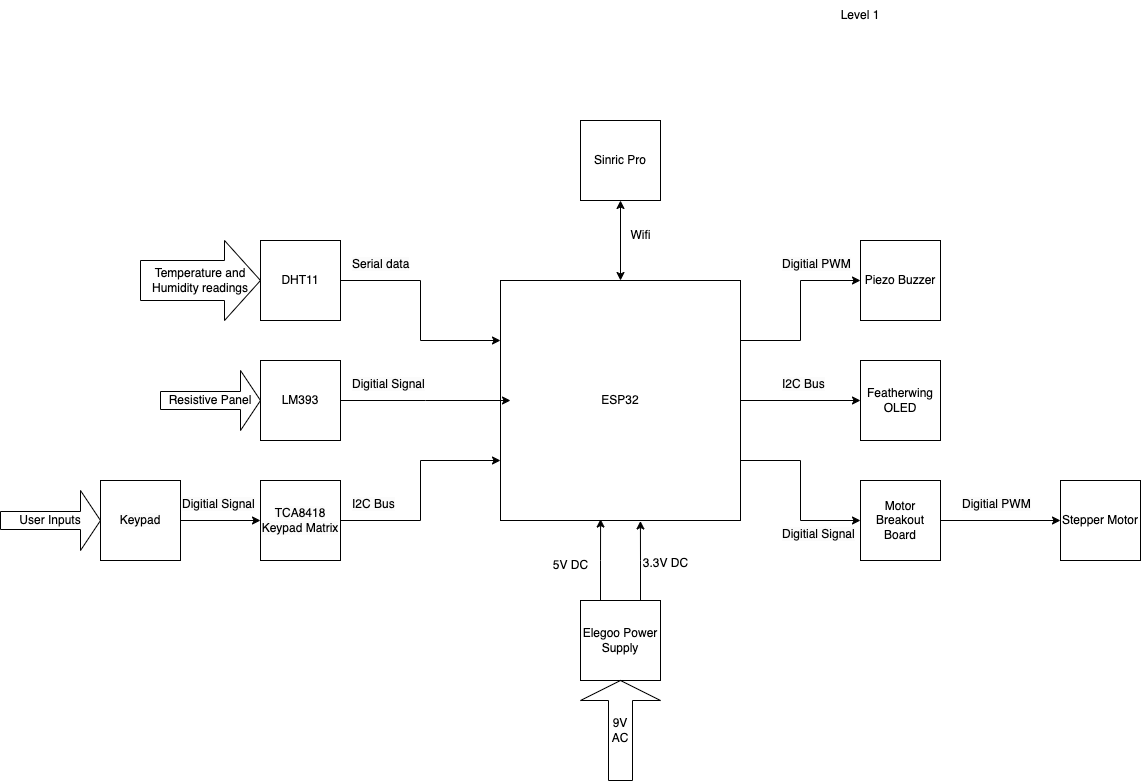

The diagram above was exported from draw.io. Its source (the exported page's mxGraphModel, read from the mxfile embedded in the PNG):
<mxGraphModel dx="2894" dy="581" grid="1" gridSize="10" guides="1" tooltips="1" connect="1" arrows="1" fold="1" page="1" pageScale="1" pageWidth="850" pageHeight="1100" math="0" shadow="0">
  <root>
    <mxCell id="0" />
    <mxCell id="1" parent="0" />
    <mxCell id="sYgueXOnN0utUS9qZoCN-28" style="edgeStyle=orthogonalEdgeStyle;rounded=0;orthogonalLoop=1;jettySize=auto;html=1;exitX=1;exitY=0.25;exitDx=0;exitDy=0;entryX=0;entryY=0.5;entryDx=0;entryDy=0;" edge="1" parent="1" source="9zY5JAK0A68fVPbcfd58-1" target="9zY5JAK0A68fVPbcfd58-16">
      <mxGeometry relative="1" as="geometry" />
    </mxCell>
    <mxCell id="sYgueXOnN0utUS9qZoCN-30" style="edgeStyle=orthogonalEdgeStyle;rounded=0;orthogonalLoop=1;jettySize=auto;html=1;exitX=1;exitY=0.5;exitDx=0;exitDy=0;entryX=0;entryY=0.5;entryDx=0;entryDy=0;" edge="1" parent="1" source="9zY5JAK0A68fVPbcfd58-1" target="9zY5JAK0A68fVPbcfd58-17">
      <mxGeometry relative="1" as="geometry" />
    </mxCell>
    <mxCell id="sYgueXOnN0utUS9qZoCN-33" style="edgeStyle=orthogonalEdgeStyle;rounded=0;orthogonalLoop=1;jettySize=auto;html=1;exitX=1;exitY=0.75;exitDx=0;exitDy=0;entryX=0;entryY=0.5;entryDx=0;entryDy=0;" edge="1" parent="1" source="9zY5JAK0A68fVPbcfd58-1" target="9zY5JAK0A68fVPbcfd58-18">
      <mxGeometry relative="1" as="geometry" />
    </mxCell>
    <mxCell id="9zY5JAK0A68fVPbcfd58-1" value="ESP32" style="whiteSpace=wrap;html=1;aspect=fixed;strokeColor=#000000;fillColor=none;" vertex="1" parent="1">
      <mxGeometry x="-920" y="280" width="240" height="240" as="geometry" />
    </mxCell>
    <mxCell id="9zY5JAK0A68fVPbcfd58-2" value="Temperature and Humidity readings" style="shape=singleArrow;whiteSpace=wrap;html=1;strokeColor=#000000;fillColor=none;arrowWidth=0.5;arrowSize=0.3;" vertex="1" parent="1">
      <mxGeometry x="-1280" y="240" width="120" height="80" as="geometry" />
    </mxCell>
    <mxCell id="sYgueXOnN0utUS9qZoCN-10" value="" style="edgeStyle=orthogonalEdgeStyle;rounded=0;orthogonalLoop=1;jettySize=auto;html=1;entryX=0;entryY=0.25;entryDx=0;entryDy=0;" edge="1" parent="1" source="9zY5JAK0A68fVPbcfd58-12" target="9zY5JAK0A68fVPbcfd58-1">
      <mxGeometry relative="1" as="geometry" />
    </mxCell>
    <mxCell id="9zY5JAK0A68fVPbcfd58-12" value="DHT11" style="whiteSpace=wrap;html=1;aspect=fixed;strokeColor=#000000;fillColor=none;" vertex="1" parent="1">
      <mxGeometry x="-1160" y="240" width="80" height="80" as="geometry" />
    </mxCell>
    <mxCell id="sYgueXOnN0utUS9qZoCN-18" style="edgeStyle=orthogonalEdgeStyle;rounded=0;orthogonalLoop=1;jettySize=auto;html=1;entryX=0;entryY=0.5;entryDx=0;entryDy=0;" edge="1" parent="1" source="9zY5JAK0A68fVPbcfd58-14" target="yt-LCz7lGgsfQ1SLPLy0-4">
      <mxGeometry relative="1" as="geometry" />
    </mxCell>
    <mxCell id="9zY5JAK0A68fVPbcfd58-14" value="&lt;span style=&quot;color: rgb(0, 0, 0); font-family: Helvetica; font-size: 12px; font-style: normal; font-variant-ligatures: normal; font-variant-caps: normal; font-weight: 400; letter-spacing: normal; orphans: 2; text-align: center; text-indent: 0px; text-transform: none; widows: 2; word-spacing: 0px; -webkit-text-stroke-width: 0px; background-color: rgb(251, 251, 251); text-decoration-thickness: initial; text-decoration-style: initial; text-decoration-color: initial; float: none; display: inline !important;&quot;&gt;Keypad&lt;/span&gt;" style="whiteSpace=wrap;html=1;aspect=fixed;fillColor=none;" vertex="1" parent="1">
      <mxGeometry x="-1320" y="480" width="80" height="80" as="geometry" />
    </mxCell>
    <mxCell id="9zY5JAK0A68fVPbcfd58-15" value="Sinric Pro" style="whiteSpace=wrap;html=1;aspect=fixed;strokeColor=#000000;fillColor=none;" vertex="1" parent="1">
      <mxGeometry x="-840" y="120" width="80" height="80" as="geometry" />
    </mxCell>
    <mxCell id="9zY5JAK0A68fVPbcfd58-16" value="Piezo Buzzer" style="whiteSpace=wrap;html=1;aspect=fixed;strokeColor=#000000;fillColor=none;" vertex="1" parent="1">
      <mxGeometry x="-560" y="240" width="80" height="80" as="geometry" />
    </mxCell>
    <mxCell id="9zY5JAK0A68fVPbcfd58-17" value="Featherwing OLED" style="whiteSpace=wrap;html=1;aspect=fixed;fillColor=none;" vertex="1" parent="1">
      <mxGeometry x="-560" y="360" width="80" height="80" as="geometry" />
    </mxCell>
    <mxCell id="sYgueXOnN0utUS9qZoCN-35" style="edgeStyle=orthogonalEdgeStyle;rounded=0;orthogonalLoop=1;jettySize=auto;html=1;exitX=1;exitY=0.5;exitDx=0;exitDy=0;entryX=0;entryY=0.5;entryDx=0;entryDy=0;" edge="1" parent="1" source="9zY5JAK0A68fVPbcfd58-18" target="sYgueXOnN0utUS9qZoCN-2">
      <mxGeometry relative="1" as="geometry" />
    </mxCell>
    <mxCell id="9zY5JAK0A68fVPbcfd58-18" value="Motor Breakout Board" style="whiteSpace=wrap;html=1;aspect=fixed;strokeColor=#000000;fillColor=none;" vertex="1" parent="1">
      <mxGeometry x="-560" y="480" width="80" height="80" as="geometry" />
    </mxCell>
    <mxCell id="9zY5JAK0A68fVPbcfd58-21" value="Level 1" style="text;strokeColor=none;align=center;fillColor=none;html=1;verticalAlign=middle;whiteSpace=wrap;rounded=0;" vertex="1" parent="1">
      <mxGeometry x="-590" width="60" height="30" as="geometry" />
    </mxCell>
    <mxCell id="sYgueXOnN0utUS9qZoCN-17" style="edgeStyle=orthogonalEdgeStyle;rounded=0;orthogonalLoop=1;jettySize=auto;html=1;entryX=0;entryY=0.75;entryDx=0;entryDy=0;" edge="1" parent="1" source="yt-LCz7lGgsfQ1SLPLy0-4" target="9zY5JAK0A68fVPbcfd58-1">
      <mxGeometry relative="1" as="geometry" />
    </mxCell>
    <mxCell id="yt-LCz7lGgsfQ1SLPLy0-4" value="&lt;span style=&quot;color: rgb(0, 0, 0); font-family: Helvetica; font-size: 12px; font-style: normal; font-variant-ligatures: normal; font-variant-caps: normal; font-weight: 400; letter-spacing: normal; orphans: 2; text-align: center; text-indent: 0px; text-transform: none; widows: 2; word-spacing: 0px; -webkit-text-stroke-width: 0px; background-color: rgb(251, 251, 251); text-decoration-thickness: initial; text-decoration-style: initial; text-decoration-color: initial; float: none; display: inline !important;&quot;&gt;TCA8418 Keypad Matrix&lt;/span&gt;" style="whiteSpace=wrap;html=1;aspect=fixed;fillColor=none;" vertex="1" parent="1">
      <mxGeometry x="-1160" y="480" width="80" height="80" as="geometry" />
    </mxCell>
    <mxCell id="sYgueXOnN0utUS9qZoCN-9" value="" style="edgeStyle=orthogonalEdgeStyle;rounded=0;orthogonalLoop=1;jettySize=auto;html=1;" edge="1" parent="1" source="yt-LCz7lGgsfQ1SLPLy0-5">
      <mxGeometry relative="1" as="geometry">
        <mxPoint x="-910" y="400" as="targetPoint" />
      </mxGeometry>
    </mxCell>
    <mxCell id="yt-LCz7lGgsfQ1SLPLy0-5" value="LM393" style="whiteSpace=wrap;html=1;aspect=fixed;strokeColor=#000000;fillColor=none;" vertex="1" parent="1">
      <mxGeometry x="-1160" y="360" width="80" height="80" as="geometry" />
    </mxCell>
    <mxCell id="yt-LCz7lGgsfQ1SLPLy0-6" value="Resistive Panel" style="shape=singleArrow;whiteSpace=wrap;html=1;strokeColor=#000000;fillColor=none;" vertex="1" parent="1">
      <mxGeometry x="-1260" y="370" width="100" height="60" as="geometry" />
    </mxCell>
    <mxCell id="sYgueXOnN0utUS9qZoCN-2" value="Stepper Motor" style="whiteSpace=wrap;html=1;aspect=fixed;strokeColor=#000000;fillColor=none;" vertex="1" parent="1">
      <mxGeometry x="-360" y="480" width="80" height="80" as="geometry" />
    </mxCell>
    <mxCell id="sYgueXOnN0utUS9qZoCN-3" value="Elegoo Power Supply" style="whiteSpace=wrap;html=1;aspect=fixed;strokeColor=#000000;fillColor=none;" vertex="1" parent="1">
      <mxGeometry x="-840" y="600" width="80" height="80" as="geometry" />
    </mxCell>
    <mxCell id="sYgueXOnN0utUS9qZoCN-6" value="&lt;span style=&quot;color: rgb(0, 0, 0); font-family: Helvetica; font-size: 12px; font-style: normal; font-variant-ligatures: normal; font-variant-caps: normal; font-weight: 400; letter-spacing: normal; orphans: 2; text-align: center; text-indent: 0px; text-transform: none; widows: 2; word-spacing: 0px; -webkit-text-stroke-width: 0px; background-color: rgb(251, 251, 251); text-decoration-thickness: initial; text-decoration-style: initial; text-decoration-color: initial; float: none; display: inline !important;&quot;&gt;Serial data&lt;/span&gt;" style="text;whiteSpace=wrap;html=1;" vertex="1" parent="1">
      <mxGeometry x="-1070" y="250" width="110" height="40" as="geometry" />
    </mxCell>
    <mxCell id="sYgueXOnN0utUS9qZoCN-15" value="&lt;span style=&quot;color: rgb(0, 0, 0); font-family: Helvetica; font-size: 12px; font-style: normal; font-variant-ligatures: normal; font-variant-caps: normal; font-weight: 400; letter-spacing: normal; orphans: 2; text-align: center; text-indent: 0px; text-transform: none; widows: 2; word-spacing: 0px; -webkit-text-stroke-width: 0px; background-color: rgb(251, 251, 251); text-decoration-thickness: initial; text-decoration-style: initial; text-decoration-color: initial; float: none; display: inline !important;&quot;&gt;Digitial Signal&lt;/span&gt;" style="text;whiteSpace=wrap;html=1;" vertex="1" parent="1">
      <mxGeometry x="-1070" y="370" width="110" height="40" as="geometry" />
    </mxCell>
    <mxCell id="sYgueXOnN0utUS9qZoCN-16" value="&lt;span style=&quot;color: rgb(0, 0, 0); font-family: Helvetica; font-size: 12px; font-style: normal; font-variant-ligatures: normal; font-variant-caps: normal; font-weight: 400; letter-spacing: normal; orphans: 2; text-align: center; text-indent: 0px; text-transform: none; widows: 2; word-spacing: 0px; -webkit-text-stroke-width: 0px; background-color: rgb(251, 251, 251); text-decoration-thickness: initial; text-decoration-style: initial; text-decoration-color: initial; float: none; display: inline !important;&quot;&gt;I2C Bus&lt;/span&gt;" style="text;whiteSpace=wrap;html=1;" vertex="1" parent="1">
      <mxGeometry x="-1070" y="490" width="80" height="40" as="geometry" />
    </mxCell>
    <mxCell id="sYgueXOnN0utUS9qZoCN-19" value="&lt;span style=&quot;color: rgb(0, 0, 0); font-family: Helvetica; font-size: 12px; font-style: normal; font-variant-ligatures: normal; font-variant-caps: normal; font-weight: 400; letter-spacing: normal; orphans: 2; text-align: center; text-indent: 0px; text-transform: none; widows: 2; word-spacing: 0px; -webkit-text-stroke-width: 0px; background-color: rgb(251, 251, 251); text-decoration-thickness: initial; text-decoration-style: initial; text-decoration-color: initial; float: none; display: inline !important;&quot;&gt;Digitial Signal&lt;/span&gt;" style="text;whiteSpace=wrap;html=1;" vertex="1" parent="1">
      <mxGeometry x="-1240" y="490" width="80" height="40" as="geometry" />
    </mxCell>
    <mxCell id="sYgueXOnN0utUS9qZoCN-21" value="User Inputs" style="shape=singleArrow;whiteSpace=wrap;html=1;strokeColor=#000000;fillColor=none;direction=east;" vertex="1" parent="1">
      <mxGeometry x="-1420" y="490" width="100" height="60" as="geometry" />
    </mxCell>
    <mxCell id="sYgueXOnN0utUS9qZoCN-26" value="" style="endArrow=classic;startArrow=classic;html=1;rounded=0;entryX=0.5;entryY=1;entryDx=0;entryDy=0;" edge="1" parent="1" source="9zY5JAK0A68fVPbcfd58-1" target="9zY5JAK0A68fVPbcfd58-15">
      <mxGeometry width="50" height="50" relative="1" as="geometry">
        <mxPoint x="-860" y="380" as="sourcePoint" />
        <mxPoint x="-810" y="330" as="targetPoint" />
      </mxGeometry>
    </mxCell>
    <mxCell id="sYgueXOnN0utUS9qZoCN-27" value="Wifi" style="text;html=1;align=center;verticalAlign=middle;resizable=0;points=[];autosize=1;strokeColor=none;fillColor=none;" vertex="1" parent="1">
      <mxGeometry x="-800" y="220" width="40" height="30" as="geometry" />
    </mxCell>
    <mxCell id="sYgueXOnN0utUS9qZoCN-29" value="&lt;span style=&quot;color: rgb(0, 0, 0); font-family: Helvetica; font-size: 12px; font-style: normal; font-variant-ligatures: normal; font-variant-caps: normal; font-weight: 400; letter-spacing: normal; orphans: 2; text-align: center; text-indent: 0px; text-transform: none; widows: 2; word-spacing: 0px; -webkit-text-stroke-width: 0px; background-color: rgb(251, 251, 251); text-decoration-thickness: initial; text-decoration-style: initial; text-decoration-color: initial; float: none; display: inline !important;&quot;&gt;Digitial PWM&lt;/span&gt;" style="text;whiteSpace=wrap;html=1;" vertex="1" parent="1">
      <mxGeometry x="-640" y="250" width="100" height="40" as="geometry" />
    </mxCell>
    <mxCell id="sYgueXOnN0utUS9qZoCN-32" value="&lt;span style=&quot;color: rgb(0, 0, 0); font-family: Helvetica; font-size: 12px; font-style: normal; font-variant-ligatures: normal; font-variant-caps: normal; font-weight: 400; letter-spacing: normal; orphans: 2; text-align: center; text-indent: 0px; text-transform: none; widows: 2; word-spacing: 0px; -webkit-text-stroke-width: 0px; background-color: rgb(251, 251, 251); text-decoration-thickness: initial; text-decoration-style: initial; text-decoration-color: initial; float: none; display: inline !important;&quot;&gt;I2C Bus&lt;/span&gt;" style="text;whiteSpace=wrap;html=1;" vertex="1" parent="1">
      <mxGeometry x="-640" y="370" width="80" height="40" as="geometry" />
    </mxCell>
    <mxCell id="sYgueXOnN0utUS9qZoCN-34" value="&lt;span style=&quot;color: rgb(0, 0, 0); font-family: Helvetica; font-size: 12px; font-style: normal; font-variant-ligatures: normal; font-variant-caps: normal; font-weight: 400; letter-spacing: normal; orphans: 2; text-align: center; text-indent: 0px; text-transform: none; widows: 2; word-spacing: 0px; -webkit-text-stroke-width: 0px; background-color: rgb(251, 251, 251); text-decoration-thickness: initial; text-decoration-style: initial; text-decoration-color: initial; float: none; display: inline !important;&quot;&gt;Digitial Signal&lt;/span&gt;" style="text;whiteSpace=wrap;html=1;" vertex="1" parent="1">
      <mxGeometry x="-640" y="520" width="110" height="40" as="geometry" />
    </mxCell>
    <mxCell id="sYgueXOnN0utUS9qZoCN-36" value="&lt;span style=&quot;color: rgb(0, 0, 0); font-family: Helvetica; font-size: 12px; font-style: normal; font-variant-ligatures: normal; font-variant-caps: normal; font-weight: 400; letter-spacing: normal; orphans: 2; text-align: center; text-indent: 0px; text-transform: none; widows: 2; word-spacing: 0px; -webkit-text-stroke-width: 0px; background-color: rgb(251, 251, 251); text-decoration-thickness: initial; text-decoration-style: initial; text-decoration-color: initial; float: none; display: inline !important;&quot;&gt;Digitial PWM&lt;/span&gt;" style="text;whiteSpace=wrap;html=1;" vertex="1" parent="1">
      <mxGeometry x="-460" y="490" width="100" height="40" as="geometry" />
    </mxCell>
    <mxCell id="sYgueXOnN0utUS9qZoCN-37" value="9V&lt;br&gt;AC" style="shape=singleArrow;whiteSpace=wrap;html=1;strokeColor=#000000;fillColor=none;direction=north;" vertex="1" parent="1">
      <mxGeometry x="-840" y="680" width="80" height="100" as="geometry" />
    </mxCell>
    <mxCell id="sYgueXOnN0utUS9qZoCN-38" style="edgeStyle=orthogonalEdgeStyle;rounded=0;orthogonalLoop=1;jettySize=auto;html=1;exitX=0.25;exitY=0;exitDx=0;exitDy=0;entryX=0.417;entryY=0.994;entryDx=0;entryDy=0;entryPerimeter=0;" edge="1" parent="1" source="sYgueXOnN0utUS9qZoCN-3" target="9zY5JAK0A68fVPbcfd58-1">
      <mxGeometry relative="1" as="geometry" />
    </mxCell>
    <mxCell id="sYgueXOnN0utUS9qZoCN-39" style="edgeStyle=orthogonalEdgeStyle;rounded=0;orthogonalLoop=1;jettySize=auto;html=1;exitX=0.75;exitY=0;exitDx=0;exitDy=0;entryX=0.583;entryY=1.002;entryDx=0;entryDy=0;entryPerimeter=0;" edge="1" parent="1" source="sYgueXOnN0utUS9qZoCN-3" target="9zY5JAK0A68fVPbcfd58-1">
      <mxGeometry relative="1" as="geometry" />
    </mxCell>
    <mxCell id="sYgueXOnN0utUS9qZoCN-40" value="5V DC" style="text;html=1;align=center;verticalAlign=middle;resizable=0;points=[];autosize=1;strokeColor=none;fillColor=none;" vertex="1" parent="1">
      <mxGeometry x="-880" y="550" width="60" height="30" as="geometry" />
    </mxCell>
    <mxCell id="sYgueXOnN0utUS9qZoCN-41" value="3.3V DC" style="text;html=1;align=center;verticalAlign=middle;resizable=0;points=[];autosize=1;strokeColor=none;fillColor=none;" vertex="1" parent="1">
      <mxGeometry x="-790" y="548" width="70" height="30" as="geometry" />
    </mxCell>
  </root>
</mxGraphModel>